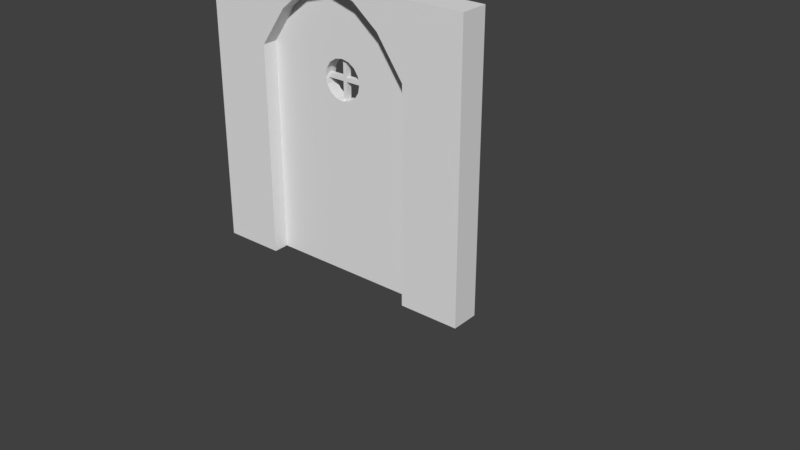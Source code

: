 # Source: Townhall.blend  (saved by Blender 2.79.0; exported with 4.5.12 LTS)
import bpy
from mathutils import Matrix  # noqa: F401  (used for matrix-valued properties, if any)

bpy.ops.wm.read_factory_settings(use_empty=True)
scene = bpy.context.scene
scene.name = 'Scene'

# ---- collections
col_collection_1 = bpy.data.collections.new('Collection 1'); scene.collection.children.link(col_collection_1)
col_collection_1.hide_render = True
col_collection_1.hide_viewport = True
col_collection_2 = bpy.data.collections.new('Collection 2'); scene.collection.children.link(col_collection_2)
col_collection_2.hide_render = True
col_collection_2.hide_viewport = True
col_collection_3 = bpy.data.collections.new('Collection 3'); scene.collection.children.link(col_collection_3)
col_collection_4 = bpy.data.collections.new('Collection 4'); scene.collection.children.link(col_collection_4)
col_collection_4.hide_render = True
col_collection_4.hide_viewport = True
col_collection_5 = bpy.data.collections.new('Collection 5'); scene.collection.children.link(col_collection_5)
col_collection_5.hide_render = True
col_collection_5.hide_viewport = True

# ---- world
world_world = bpy.data.worlds.new('World'); scene.world = world_world
world_world.color = (0.05088, 0.05088, 0.05088)
world_world.use_sun_shadow = False
world_world.sun_shadow_jitter_overblur = 0.0
world_world.cycles.sampling_method = 'MANUAL'

# ---- meshes
me_cube_001 = bpy.data.meshes.new('Cube.001')
me_cube_001.from_pydata([(0.6693, -1.49e-08, 0.2274), (0.6693, -1.49e-08, 1.599), (0.5837, -1.49e-08, 0.1631), (0.5837, -1.49e-08, 1.663), (0.6693, 0.07605, 0.2274), (0.6693, 0.07605, 1.599), (0.6544, -1.49e-08, 1.198), (0.6544, -1.49e-08, 1.187), (0.6544, -1.49e-08, 0.624), (0.6544, -1.49e-08, 0.613), (0.6693, 0.07605, 1.204), (0.6693, 0.07605, 1.182), (0.6693, 0.07605, 0.6297), (0.6693, 0.07605, 0.6073), (0.6693, 0.009623, 0.2274), (0.6693, 0.03497, 0.2274), (0.6693, 0.03497, 1.599), (0.6693, 0.009623, 1.599), (0.6693, 0.009623, 1.204), (0.6693, 0.03497, 1.204), (0.6693, 0.009623, 1.182), (0.6693, 0.03497, 1.182), (0.6693, 0.009623, 0.6297), (0.6693, 0.03497, 0.6297), (0.6693, 0.009623, 0.6073), (0.6693, 0.03497, 0.6073), (0.8352, -1.49e-08, 0.2274), (0.8533, -2.98e-08, 0.2274), (0.8533, -2.98e-08, 1.599), (0.8352, -2.98e-08, 1.599), (0.8352, 0.07605, 0.2274), (0.8533, 0.07605, 0.2274), (0.8533, 0.07605, 1.599), (0.8352, 0.07605, 1.599), (0.8533, 0.07605, 0.6073), (0.8352, 0.07605, 0.6073), (0.8533, 0.07605, 0.6297), (0.8352, 0.07605, 0.6297), (0.8533, 0.07605, 1.182), (0.8352, 0.07605, 1.182), (0.8533, 0.07605, 1.204), (0.8352, 0.07605, 1.204), (0.8352, 0.03553, 1.599), (0.8533, 0.03553, 1.599), (0.8352, 0.06088, 1.599), (0.8533, 0.06088, 1.599), (0.8533, 0.03553, 0.2274), (0.8352, 0.03553, 0.2274), (0.8533, 0.06088, 0.2274), (0.8352, 0.06088, 0.2274), (5.96e-08, 0.1994, 0.0001247), (5.96e-08, 0.1994, 1.828), (5.96e-08, 0.0, 1.828), (5.96e-08, 0.0, 0.0001247), (0.5837, -1.49e-08, 0.9131), (5.96e-08, 0.1994, 0.9143), (5.96e-08, -1.49e-08, 0.9143), (0.6349, -1.49e-08, 1.198), (0.6349, -1.49e-08, 1.187), (0.6349, -1.49e-08, 0.624), (0.6349, -1.49e-08, 0.613), (0.6693, -1.49e-08, 1.204), (0.6693, -1.49e-08, 1.182), (0.6693, -1.49e-08, 0.6297), (0.6693, -1.49e-08, 0.6073), (0.5837, -1.49e-08, 1.271), (0.5837, -1.49e-08, 1.115), (0.5837, -1.49e-08, 0.6966), (0.5837, -1.49e-08, 0.5403), (0.6431, -0.01955, 1.198), (0.6431, -0.01955, 1.187), (0.6431, -0.01955, 0.624), (0.6431, -0.01955, 0.613), (0.6336, -0.002467, 1.198), (0.6336, -0.002467, 1.187), (0.6336, -0.002467, 0.624), (0.6336, -0.002467, 0.613), (0.6324, -0.02551, 1.198), (0.6324, -0.02551, 1.187), (0.6324, -0.02551, 0.624), (0.6324, -0.02551, 0.613), (0.6229, -0.008428, 1.198), (0.6229, -0.008428, 1.187), (0.6229, -0.008428, 0.624), (0.6229, -0.008428, 0.613), (0.6431, -0.01955, 1.599), (0.6336, -0.002467, 1.599), (0.6324, -0.02551, 1.599), (0.6229, -0.008428, 1.599), (0.6431, -0.01955, 0.2274), (0.6336, -0.002467, 0.2274), (0.6324, -0.02551, 0.2274), (0.6229, -0.008428, 0.2274), (0.2738, -0.2244, 1.198), (0.2738, -0.2244, 1.187), (0.2738, -0.2244, 0.624), (0.2738, -0.2244, 0.613), (0.2643, -0.2073, 1.198), (0.2643, -0.2073, 1.187), (0.2643, -0.2073, 0.624), (0.2643, -0.2073, 0.613), (0.2738, -0.2244, 1.599), (0.2643, -0.2073, 1.599), (0.2738, -0.2244, 0.2274), (0.2643, -0.2073, 0.2274), (1.298, -1.49e-08, 0.2274), (1.298, -1.49e-08, 1.599), (1.384, -1.49e-08, 0.1631), (1.384, -1.49e-08, 1.663), (1.298, 0.07605, 0.2274), (1.298, 0.07605, 1.599), (1.313, -1.49e-08, 1.198), (1.313, -1.49e-08, 1.187), (1.313, -1.49e-08, 0.624), (1.313, -1.49e-08, 0.613), (1.298, 0.07605, 1.204), (1.298, 0.07605, 1.182), (1.298, 0.07605, 0.6297), (1.298, 0.07605, 0.6073), (1.298, 0.009623, 0.2274), (1.298, 0.03497, 0.2274), (1.298, 0.03497, 1.599), (1.298, 0.009623, 1.599), (1.298, 0.009623, 1.204), (1.298, 0.03497, 1.204), (1.298, 0.009623, 1.182), (1.298, 0.03497, 1.182), (1.298, 0.009623, 0.6297), (1.298, 0.03497, 0.6297), (1.298, 0.009623, 0.6073), (1.298, 0.03497, 0.6073), (1.132, -1.49e-08, 0.2274), (1.114, -2.98e-08, 0.2274), (1.114, -2.98e-08, 1.599), (1.132, -2.98e-08, 1.599), (1.132, 0.07605, 0.2274), (1.114, 0.07605, 0.2274), (1.114, 0.07605, 1.599), (1.132, 0.07605, 1.599), (1.114, 0.07605, 0.6073), (1.132, 0.07605, 0.6073), (1.114, 0.07605, 0.6297), (1.132, 0.07605, 0.6297), (1.114, 0.07605, 1.182), (1.132, 0.07605, 1.182), (1.114, 0.07605, 1.204), (1.132, 0.07605, 1.204), (1.132, 0.03553, 1.599), (1.114, 0.03553, 1.599), (1.132, 0.06088, 1.599), (1.114, 0.06088, 1.599), (1.114, 0.03553, 0.2274), (1.132, 0.03553, 0.2274), (1.114, 0.06088, 0.2274), (1.132, 0.06088, 0.2274), (1.967, 0.1994, 0.0001247), (1.967, 0.1994, 1.828), (1.967, 0.0, 1.828), (1.967, 0.0, 0.0001247), (1.384, -1.49e-08, 0.9131), (1.967, 0.1994, 0.9143), (1.967, -1.49e-08, 0.9143), (0.9837, -2.98e-08, 0.1631), (0.9837, -2.98e-08, 1.663), (0.9837, 0.1994, 0.0001247), (0.9837, 0.1994, 1.828), (0.9837, -2.98e-08, 0.0001247), (0.9837, -2.98e-08, 1.828), (0.9837, 0.1994, 0.9143), (0.9837, -2.98e-08, 0.2274), (0.9837, -2.98e-08, 1.599), (0.9837, 0.07605, 0.2274), (0.9837, 0.07605, 1.599), (0.9837, 0.07605, 0.6073), (0.9837, 0.07605, 0.6297), (0.9837, 0.07605, 1.182), (0.9837, 0.07605, 1.204), (0.9837, 0.03553, 1.599), (0.9837, 0.06088, 1.599), (0.9837, 0.03553, 0.2274), (0.9837, 0.06088, 0.2274), (0.9837, 0.03497, 1.182), (0.9837, 0.03497, 1.204), (0.9837, 0.009623, 1.204), (0.9837, 0.009623, 1.182), (0.9837, 0.03497, 0.6073), (0.9837, 0.03497, 0.6297), (0.9837, 0.009623, 0.6297), (0.9837, 0.009623, 0.6073), (1.332, -1.49e-08, 1.198), (1.332, -1.49e-08, 1.187), (1.332, -1.49e-08, 0.624), (1.332, -1.49e-08, 0.613), (1.298, -1.49e-08, 1.204), (1.298, -1.49e-08, 1.182), (1.298, -1.49e-08, 0.6297), (1.298, -1.49e-08, 0.6073), (1.384, -1.49e-08, 1.271), (1.384, -1.49e-08, 1.115), (1.384, -1.49e-08, 0.6966), (1.384, -1.49e-08, 0.5403), (1.324, -0.01955, 1.198), (1.324, -0.01955, 1.187), (1.324, -0.01955, 0.624), (1.324, -0.01955, 0.613), (1.334, -0.002467, 1.198), (1.334, -0.002467, 1.187), (1.334, -0.002467, 0.624), (1.334, -0.002467, 0.613), (1.335, -0.02551, 1.198), (1.335, -0.02551, 1.187), (1.335, -0.02551, 0.624), (1.335, -0.02551, 0.613), (1.344, -0.008428, 1.198), (1.344, -0.008428, 1.187), (1.344, -0.008428, 0.624), (1.344, -0.008428, 0.613), (1.324, -0.01955, 1.599), (1.334, -0.002467, 1.599), (1.335, -0.02551, 1.599), (1.344, -0.008428, 1.599), (1.324, -0.01955, 0.2274), (1.334, -0.002467, 0.2274), (1.335, -0.02551, 0.2274), (1.344, -0.008428, 0.2274), (1.694, -0.2244, 1.198), (1.694, -0.2244, 1.187), (1.694, -0.2244, 0.624), (1.694, -0.2244, 0.613), (1.703, -0.2073, 1.198), (1.703, -0.2073, 1.187), (1.703, -0.2073, 0.624), (1.703, -0.2073, 0.613), (1.694, -0.2244, 1.599), (1.703, -0.2073, 1.599), (1.694, -0.2244, 0.2274), (1.703, -0.2073, 0.2274)], [], [(25, 15, 4, 13), (54, 56, 53, 2, 68, 67), (41, 33, 5, 10), (44, 16, 5, 33), (30, 35, 13, 4), (35, 37, 12, 13), (37, 39, 11, 12), (39, 41, 10, 11), (3, 61, 1), (16, 19, 10, 5), (19, 21, 11, 10), (21, 23, 12, 11), (23, 25, 13, 12), (63, 64, 24, 22), (186, 23, 22, 187), (62, 63, 22, 20), (20, 22, 23, 21), (61, 62, 20, 18), (182, 19, 18, 183), (1, 61, 18, 17), (17, 18, 19, 16), (181, 21, 19, 182), (185, 25, 23, 186), (29, 1, 17, 42), (42, 17, 16, 44), (64, 0, 14, 24), (24, 14, 15, 25), (183, 18, 20, 184), (184, 20, 21, 181), (187, 22, 24, 188), (188, 24, 25, 185), (14, 47, 49, 15), (45, 48, 49, 44), (0, 26, 47, 14), (26, 27, 46, 47), (177, 43, 45, 178), (43, 46, 48, 45), (170, 28, 43, 177), (28, 29, 42, 43), (168, 55, 51, 165), (175, 176, 40, 38), (38, 40, 41, 39), (174, 175, 38, 36), (36, 38, 39, 37), (173, 174, 36, 34), (34, 36, 37, 35), (171, 173, 34, 31), (31, 34, 35, 30), (178, 45, 32, 172), (45, 44, 33, 32), (15, 49, 30, 4), (49, 48, 31, 30), (176, 172, 32, 40), (40, 32, 33, 41), (26, 0, 2), (61, 3, 65), (44, 49, 47, 42), (42, 47, 46, 43), (56, 52, 51, 55), (165, 51, 52, 167), (166, 53, 50, 164), (163, 167, 52, 3), (53, 56, 55, 50), (164, 50, 55, 168), (3, 52, 56, 54, 66, 65), (63, 62, 54), (63, 54, 67), (0, 64, 2), (1, 29, 3), (2, 53, 166, 162), (29, 28, 163, 3), (169, 27, 162), (27, 26, 2, 162), (48, 180, 171, 31), (27, 169, 179, 46), (46, 179, 180, 48), (28, 170, 163), (54, 62, 66), (6, 57, 73, 69), (60, 9, 72, 76), (2, 64, 68), (6, 7, 62, 61), (8, 9, 64, 63), (58, 57, 65, 66), (60, 59, 67, 68), (7, 58, 66, 62), (57, 6, 61, 65), (59, 8, 63, 67), (9, 60, 68, 64), (73, 74, 82, 81), (78, 77, 93, 94), (59, 60, 76, 75), (9, 8, 71, 72), (8, 59, 75, 71), (58, 7, 70, 74), (57, 58, 74, 73), (7, 6, 69, 70), (84, 92, 104, 100), (77, 87, 101, 93), (70, 69, 77, 78), (76, 72, 89, 90), (73, 81, 88, 86), (75, 76, 84, 83), (72, 71, 79, 80), (74, 75, 83, 82), (78, 79, 71, 70), (70, 71, 75, 74), (85, 86, 88, 87), (69, 73, 86, 85), (77, 69, 85, 87), (83, 84, 100, 99), (90, 89, 91, 92), (84, 76, 90, 92), (81, 82, 98, 97), (72, 80, 91, 89), (98, 99, 95, 94), (94, 93, 97, 98), (96, 95, 99, 100), (97, 93, 101, 102), (96, 100, 104, 103), (82, 83, 99, 98), (88, 81, 97, 102), (87, 88, 102, 101), (91, 80, 96, 103), (80, 79, 95, 96), (79, 78, 94, 95), (92, 91, 103, 104), (130, 118, 109, 120), (159, 199, 200, 107, 158, 161), (146, 115, 110, 138), (149, 138, 110, 121), (135, 109, 118, 140), (140, 118, 117, 142), (142, 117, 116, 144), (144, 116, 115, 146), (108, 106, 193), (121, 110, 115, 124), (124, 115, 116, 126), (126, 116, 117, 128), (128, 117, 118, 130), (195, 127, 129, 196), (186, 187, 127, 128), (194, 125, 127, 195), (125, 126, 128, 127), (193, 123, 125, 194), (182, 183, 123, 124), (106, 122, 123, 193), (122, 121, 124, 123), (181, 182, 124, 126), (185, 186, 128, 130), (134, 147, 122, 106), (147, 149, 121, 122), (196, 129, 119, 105), (129, 130, 120, 119), (183, 184, 125, 123), (184, 181, 126, 125), (187, 188, 129, 127), (188, 185, 130, 129), (119, 120, 154, 152), (150, 149, 154, 153), (105, 119, 152, 131), (131, 152, 151, 132), (177, 178, 150, 148), (148, 150, 153, 151), (170, 177, 148, 133), (133, 148, 147, 134), (168, 165, 156, 160), (175, 143, 145, 176), (143, 144, 146, 145), (174, 141, 143, 175), (141, 142, 144, 143), (173, 139, 141, 174), (139, 140, 142, 141), (171, 136, 139, 173), (136, 135, 140, 139), (178, 172, 137, 150), (150, 137, 138, 149), (120, 109, 135, 154), (154, 135, 136, 153), (176, 145, 137, 172), (145, 146, 138, 137), (131, 107, 105), (193, 197, 108), (149, 147, 152, 154), (147, 148, 151, 152), (161, 160, 156, 157), (165, 167, 157, 156), (166, 164, 155, 158), (163, 108, 157, 167), (158, 155, 160, 161), (164, 168, 160, 155), (108, 197, 198, 159, 161, 157), (195, 159, 194), (195, 199, 159), (105, 107, 196), (106, 108, 134), (107, 162, 166, 158), (134, 108, 163, 133), (169, 162, 132), (132, 162, 107, 131), (153, 136, 171, 180), (132, 151, 179, 169), (151, 153, 180, 179), (133, 163, 170), (159, 198, 194), (111, 201, 205, 189), (192, 208, 204, 114), (107, 200, 196), (111, 193, 194, 112), (113, 195, 196, 114), (190, 198, 197, 189), (192, 200, 199, 191), (112, 194, 198, 190), (189, 197, 193, 111), (191, 199, 195, 113), (114, 196, 200, 192), (205, 213, 214, 206), (210, 226, 225, 209), (191, 207, 208, 192), (114, 204, 203, 113), (113, 203, 207, 191), (190, 206, 202, 112), (189, 205, 206, 190), (112, 202, 201, 111), (216, 232, 236, 224), (209, 225, 233, 219), (202, 210, 209, 201), (208, 222, 221, 204), (205, 218, 220, 213), (207, 215, 216, 208), (204, 212, 211, 203), (206, 214, 215, 207), (210, 202, 203, 211), (202, 206, 207, 203), (217, 219, 220, 218), (201, 217, 218, 205), (209, 219, 217, 201), (215, 231, 232, 216), (222, 224, 223, 221), (216, 224, 222, 208), (213, 229, 230, 214), (204, 221, 223, 212), (230, 226, 227, 231), (226, 230, 229, 225), (228, 232, 231, 227), (229, 234, 233, 225), (228, 235, 236, 232), (214, 230, 231, 215), (220, 234, 229, 213), (219, 233, 234, 220), (223, 235, 228, 212), (212, 228, 227, 211), (211, 227, 226, 210), (224, 236, 235, 223)])
me_cube_001.use_remesh_preserve_volume = False
me_cube_001.use_remesh_preserve_attributes = False
me_cube_001.use_mirror_vertex_groups = False
me_cube_001.update()
me_cube_002 = bpy.data.meshes.new('Cube.002')
me_cube_002.from_pydata([(-5.96e-08, 0.1518, 0.0), (-5.96e-08, 0.1518, 2.058), (1.794, 0.1518, 2.058), (1.794, 0.1518, 0.0), (1.794, -2.98e-08, 0.0), (1.794, -2.98e-08, 2.058), (-5.96e-08, 0.0, 2.058), (-5.96e-08, 0.0, 0.0)], [], [(1, 2, 3, 0), (7, 6, 1, 0), (2, 1, 6, 5), (4, 7, 0, 3), (3, 2, 5, 4), (7, 4, 5, 6)])
me_cube_002.use_remesh_preserve_volume = False
me_cube_002.use_remesh_preserve_attributes = False
me_cube_002.use_mirror_vertex_groups = False
me_cube_002.update()
me_cube_004 = bpy.data.meshes.new('Cube.004')
me_cube_004.from_pydata([(1.144, -0.0908, 0.0), (1.144, 0.0, 0.0), (1.144, 0.0, 1.497), (1.144, -0.0908, 1.497), (0.9533, 0.0, 1.768), (0.7701, 0.0, 1.914), (0.9533, -0.0908, 1.768), (0.7701, -0.0908, 1.914), (0.7096, 0.0, 1.218), (0.7096, -0.0908, 1.218), (0.7516, 0.0, 1.281), (0.7516, -0.0908, 1.281), (0.6466, 0.0, 1.176), (0.6466, -0.0908, 1.176), (0.7635, -0.0908, 1.37), (0.7516, 1.49e-08, 1.43), (0.7516, -0.0908, 1.43), (0.7635, -0.0908, 1.341), (0.7096, 0.0, 1.492), (0.7096, -0.0908, 1.492), (0.6466, 0.0, 1.534), (0.6466, -0.0908, 1.534), (0.5854, 0.0, 1.548), (0.5854, -0.0908, 1.548), (0.5854, 0.0, 1.162), (0.5854, -0.0908, 1.162), (0.7635, 7.451e-09, 1.341), (0.7635, 1.49e-08, 1.37), (0.7664, 1.118e-08, 1.355), (0.7664, -0.0908, 1.355), (0.6257, -0.06542, 1.485), (0.6466, -0.06542, 1.534), (0.7096, -0.06542, 1.218), (0.7516, -0.06542, 1.281), (0.7096, -0.02539, 1.218), (0.7516, -0.02539, 1.281), (0.5854, -0.02539, 1.342), (0.7097, -0.02539, 1.342), (0.5854, -0.06542, 1.342), (0.7097, -0.06542, 1.342), (0.7017, -0.02539, 1.302), (0.6712, -0.02539, 1.256), (0.7017, -0.06542, 1.302), (0.6712, -0.06542, 1.256), (0.6257, -0.02539, 1.226), (0.6466, -0.02539, 1.176), (0.6466, -0.06542, 1.176), (0.6257, -0.06542, 1.226), (0.5854, -0.06542, 1.218), (0.5854, -0.02539, 1.162), (0.5854, -0.06542, 1.162), (0.5854, -0.02539, 1.218), (0.7635, -0.02539, 1.37), (0.7516, -0.02539, 1.43), (0.7635, -0.06542, 1.37), (0.7516, -0.06542, 1.43), (0.7635, -0.06542, 1.341), (0.7017, -0.06542, 1.409), (0.7097, -0.06542, 1.369), (0.7097, -0.02539, 1.369), (0.5854, -0.02539, 1.369), (0.5854, -0.06542, 1.369), (0.7017, -0.02539, 1.409), (0.7096, -0.06542, 1.492), (0.7096, -0.02539, 1.492), (0.5854, -0.06542, 1.493), (0.5854, -0.02539, 1.493), (0.6257, -0.02539, 1.485), (0.6712, -0.02539, 1.455), (0.6712, -0.06542, 1.455), (0.5854, -0.02539, 1.548), (0.5854, -0.06542, 1.548), (0.6466, -0.02539, 1.534), (0.5854, -0.06542, 1.355), (0.7635, -0.02539, 1.341), (0.7113, -0.06565, 1.355), (0.7664, -0.06542, 1.355), (0.5854, -0.02539, 1.355), (0.7113, -0.02516, 1.355), (0.7664, -0.02539, 1.355), (0.0, -0.0908, 0.0), (0.0, 0.0, 0.0), (0.0, 0.0, 1.497), (0.0, -0.0908, 1.497), (0.1907, 0.0, 1.768), (0.3738, 0.0, 1.914), (0.572, 0.0, 1.971), (0.1907, -0.0908, 1.768), (0.3738, -0.0908, 1.914), (0.572, -0.0908, 1.971), (0.4344, 0.0, 1.218), (0.4344, -0.0908, 1.218), (0.3923, 0.0, 1.281), (0.3923, -0.0908, 1.281), (0.4973, 0.0, 1.176), (0.4973, -0.0908, 1.176), (0.572, 0.0, 1.159), (0.3804, -0.0908, 1.37), (0.3923, 1.49e-08, 1.43), (0.3923, -0.0908, 1.43), (0.3804, -0.0908, 1.341), (0.4344, 0.0, 1.492), (0.4344, -0.0908, 1.492), (0.4973, 0.0, 1.534), (0.4973, -0.0908, 1.534), (0.572, -0.0908, 1.551), (0.572, 0.0, 0.0), (0.572, -0.0908, 0.0), (0.572, -0.0908, 1.768), (0.572, -0.0908, 1.914), (0.572, 0.0, 1.768), (0.572, 0.0, 1.914), (0.5585, 0.0, 1.548), (0.5585, -0.0908, 1.548), (0.5585, 0.0, 1.162), (0.5585, -0.0908, 1.162), (0.3804, 7.451e-09, 1.341), (0.3804, 1.49e-08, 1.37), (0.3776, 1.118e-08, 1.355), (0.3776, -0.0908, 1.355), (0.572, 0.0, 1.551), (0.572, -0.0908, 1.159), (0.5182, -0.06542, 1.485), (0.4973, -0.06542, 1.534), (0.4344, -0.06542, 1.218), (0.3923, -0.06542, 1.281), (0.4344, -0.02539, 1.218), (0.3923, -0.02539, 1.281), (0.5585, -0.02539, 1.342), (0.4342, -0.02539, 1.342), (0.5585, -0.06542, 1.342), (0.4342, -0.06542, 1.342), (0.4423, -0.02539, 1.302), (0.4727, -0.02539, 1.256), (0.4423, -0.06542, 1.302), (0.4727, -0.06542, 1.256), (0.5182, -0.02539, 1.226), (0.4973, -0.02539, 1.176), (0.4973, -0.06542, 1.176), (0.5182, -0.06542, 1.226), (0.5585, -0.06542, 1.218), (0.5585, -0.02539, 1.162), (0.5585, -0.06542, 1.162), (0.5585, -0.02539, 1.218), (0.3804, -0.02539, 1.37), (0.3923, -0.02539, 1.43), (0.3804, -0.06542, 1.37), (0.3923, -0.06542, 1.43), (0.3804, -0.06542, 1.341), (0.4423, -0.06542, 1.409), (0.4342, -0.06542, 1.369), (0.4342, -0.02539, 1.369), (0.5585, -0.02539, 1.369), (0.5585, -0.06542, 1.369), (0.4423, -0.02539, 1.409), (0.4344, -0.06542, 1.492), (0.4344, -0.02539, 1.492), (0.5585, -0.06542, 1.493), (0.5585, -0.02539, 1.493), (0.5182, -0.02539, 1.485), (0.4727, -0.02539, 1.455), (0.4727, -0.06542, 1.455), (0.5585, -0.02539, 1.548), (0.5585, -0.06542, 1.548), (0.4973, -0.02539, 1.534), (0.572, -0.06542, 1.551), (0.572, -0.06542, 1.369), (0.572, -0.06565, 1.495), (0.572, -0.06542, 1.159), (0.572, -0.06565, 1.216), (0.5585, -0.06542, 1.355), (0.572, -0.06542, 1.355), (0.572, -0.06542, 1.342), (0.572, -0.02539, 1.159), (0.3804, -0.02539, 1.341), (0.4327, -0.06565, 1.355), (0.3776, -0.06542, 1.355), (0.5585, -0.02539, 1.355), (0.4327, -0.02516, 1.355), (0.3776, -0.02539, 1.355), (0.572, -0.02539, 1.551), (0.572, -0.02516, 1.216), (0.572, -0.02539, 1.369), (0.572, -0.02516, 1.495), (0.572, -0.02539, 1.342), (0.572, -0.02539, 1.355), (0.7096, 0.0, 1.218), (0.7516, 0.0, 1.281), (0.7017, 0.0, 1.302), (0.6712, 0.0, 1.256), (0.6257, 0.0, 1.226), (0.6466, 0.0, 1.176), (0.5854, 3.725e-09, 1.162), (0.5854, 3.725e-09, 1.218), (0.7635, 3.725e-09, 1.37), (0.7516, 7.451e-09, 1.43), (0.7017, 0.0, 1.409), (0.7097, 3.725e-09, 1.369), (0.7097, 3.725e-09, 1.342), (0.7096, 0.0, 1.492), (0.5854, 3.725e-09, 1.493), (0.6257, 0.0, 1.485), (0.6712, 0.0, 1.455), (0.5854, 3.725e-09, 1.548), (0.6466, 0.0, 1.534), (0.572, 3.725e-09, 1.159), (0.7635, 3.725e-09, 1.341), (0.7113, 3.725e-09, 1.355), (0.7664, 3.725e-09, 1.355), (0.572, 3.725e-09, 1.551), (0.572, 3.725e-09, 1.216), (0.572, 3.725e-09, 1.495), (0.4344, 0.0, 1.218), (0.3923, 0.0, 1.281), (0.4423, 0.0, 1.302), (0.4727, 0.0, 1.256), (0.5182, 0.0, 1.226), (0.4973, 0.0, 1.176), (0.5585, 3.725e-09, 1.162), (0.5585, 3.725e-09, 1.218), (0.3804, 3.725e-09, 1.37), (0.3923, 7.451e-09, 1.43), (0.4423, 0.0, 1.409), (0.4342, 3.725e-09, 1.369), (0.4342, 3.725e-09, 1.342), (0.4344, 0.0, 1.492), (0.5585, 3.725e-09, 1.493), (0.5182, 0.0, 1.485), (0.4727, 0.0, 1.455), (0.5585, 3.725e-09, 1.548), (0.4973, 0.0, 1.534), (0.3804, 3.725e-09, 1.341), (0.4327, 3.725e-09, 1.355), (0.3776, 3.725e-09, 1.355), (0.6257, -0.0908, 1.485), (0.6466, -0.0908, 1.534), (0.7096, -0.0908, 1.218), (0.7516, -0.0908, 1.281), (0.7017, -0.0908, 1.302), (0.6712, -0.0908, 1.256), (0.6466, -0.0908, 1.176), (0.6257, -0.0908, 1.226), (0.5854, -0.0908, 1.218), (0.5854, -0.0908, 1.162), (0.7635, -0.0908, 1.37), (0.7516, -0.0908, 1.43), (0.7635, -0.0908, 1.341), (0.7017, -0.0908, 1.409), (0.7097, -0.0908, 1.369), (0.7097, -0.0908, 1.342), (0.7096, -0.0908, 1.492), (0.6712, -0.0908, 1.455), (0.5854, -0.0908, 1.493), (0.5854, -0.0908, 1.548), (0.572, -0.0908, 1.551), (0.572, -0.0908, 1.159), (0.572, -0.0908, 1.216), (0.572, -0.0908, 1.495), (0.7113, -0.0908, 1.355), (0.7664, -0.0908, 1.355), (0.5182, -0.0908, 1.485), (0.4973, -0.0908, 1.534), (0.4344, -0.0908, 1.218), (0.3923, -0.0908, 1.281), (0.4423, -0.0908, 1.302), (0.4727, -0.0908, 1.256), (0.4973, -0.0908, 1.176), (0.5182, -0.0908, 1.226), (0.5585, -0.0908, 1.218), (0.5585, -0.0908, 1.162), (0.3804, -0.0908, 1.37), (0.3923, -0.0908, 1.43), (0.3804, -0.0908, 1.341), (0.4423, -0.0908, 1.409), (0.4342, -0.0908, 1.369), (0.4342, -0.0908, 1.342), (0.4344, -0.0908, 1.492), (0.4727, -0.0908, 1.455), (0.5585, -0.0908, 1.493), (0.5585, -0.0908, 1.548), (0.4327, -0.0908, 1.355), (0.3776, -0.0908, 1.355)], [], [(12, 24, 49, 45), (86, 89, 7, 5), (5, 7, 6, 4), (4, 6, 3, 2), (86, 5, 111), (0, 107, 106, 1), (2, 3, 0, 1), (20, 18, 64, 72), (22, 20, 72, 70), (17, 29, 76, 56), (13, 9, 32, 46), (7, 109, 108, 6), (7, 89, 109), (4, 110, 111, 5), (67, 30, 65, 66), (8, 12, 45, 34), (121, 107, 0, 3, 6, 108, 105, 23, 21, 19, 16, 14, 29, 17, 11, 9, 13, 25), (18, 20, 22, 120, 110, 4, 2, 1, 106, 96, 24, 12, 8, 10, 26, 28, 27, 15), (10, 8, 34, 35), (9, 11, 33, 32), (18, 15, 53, 64), (16, 19, 63, 55), (26, 10, 35, 74), (120, 22, 70, 180), (65, 61, 60, 66), (61, 58, 59, 60), (29, 14, 54, 76), (11, 17, 56, 33), (14, 16, 55, 54), (35, 34, 186, 187), (131, 175, 280, 275), (155, 147, 271, 276), (38, 73, 171, 172), (168, 50, 243, 255), (61, 65, 167, 166), (123, 155, 276, 261), (156, 164, 230, 225), (73, 61, 166, 171), (48, 38, 172, 169), (134, 131, 275, 264), (139, 135, 265, 267), (32, 33, 237, 236), (140, 139, 267, 268), (71, 165, 254, 253), (50, 46, 240, 243), (129, 132, 214, 224), (52, 79, 208, 194), (49, 173, 205, 192), (64, 53, 195, 199), (173, 141, 218, 205), (154, 151, 223, 222), (73, 75, 58, 61), (124, 138, 266, 262), (78, 77, 60, 59), (37, 78, 207, 198), (179, 144, 220, 233), (37, 36, 77, 78), (55, 63, 250, 245), (38, 39, 75, 73), (45, 49, 192, 191), (66, 60, 182, 183), (60, 77, 185, 182), (137, 126, 212, 217), (77, 36, 184, 185), (36, 51, 181, 184), (28, 26, 74, 79), (21, 23, 71, 31), (19, 21, 31, 63), (25, 13, 46, 50), (23, 105, 165, 71), (57, 62, 59, 58), (24, 96, 173, 49), (57, 69, 68, 62), (27, 28, 79, 52), (69, 30, 67, 68), (121, 25, 50, 168), (15, 27, 52, 53), (40, 42, 39, 37), (41, 43, 42, 40), (44, 47, 43, 41), (48, 47, 44, 51), (38, 48, 51, 36), (37, 39, 38, 36), (94, 137, 141, 114), (86, 85, 88, 89), (85, 84, 87, 88), (84, 82, 83, 87), (86, 111, 85), (80, 81, 106, 107), (82, 81, 80, 83), (103, 164, 156, 101), (112, 162, 164, 103), (100, 148, 176, 119), (95, 138, 124, 91), (88, 87, 108, 109), (88, 109, 89), (84, 85, 111, 110), (159, 158, 157, 122), (90, 126, 137, 94), (121, 115, 95, 91, 93, 100, 119, 97, 99, 102, 104, 113, 105, 108, 87, 83, 80, 107), (101, 98, 117, 118, 116, 92, 90, 94, 114, 96, 106, 81, 82, 84, 110, 120, 112, 103), (92, 127, 126, 90), (91, 124, 125, 93), (101, 156, 145, 98), (99, 147, 155, 102), (116, 174, 127, 92), (120, 180, 162, 112), (157, 158, 152, 153), (153, 152, 151, 150), (119, 176, 146, 97), (93, 125, 148, 100), (97, 146, 147, 99), (178, 129, 224, 232), (163, 123, 261, 279), (63, 31, 235, 250), (130, 172, 171, 170), (31, 71, 253, 235), (153, 166, 167, 157), (39, 42, 238, 249), (66, 183, 211, 200), (170, 171, 166, 153), (140, 169, 172, 130), (43, 47, 241, 239), (122, 157, 278, 260), (157, 167, 257, 278), (150, 149, 273, 274), (47, 48, 242, 241), (149, 161, 277, 273), (164, 162, 229, 230), (143, 181, 210, 219), (72, 64, 199, 204), (79, 74, 206, 208), (70, 72, 204, 203), (133, 136, 216, 215), (170, 153, 150, 175), (167, 65, 252, 257), (178, 151, 152, 177), (40, 37, 198, 188), (74, 35, 187, 206), (129, 178, 177, 128), (135, 134, 264, 265), (130, 170, 175, 131), (78, 59, 197, 207), (158, 183, 182, 152), (152, 182, 185, 177), (174, 179, 233, 231), (177, 185, 184, 128), (128, 184, 181, 143), (118, 179, 174, 116), (104, 123, 163, 113), (102, 155, 123, 104), (115, 142, 138, 95), (113, 163, 165, 105), (149, 150, 151, 154), (114, 141, 173, 96), (149, 154, 160, 161), (117, 144, 179, 118), (161, 160, 159, 122), (121, 168, 142, 115), (98, 145, 144, 117), (132, 129, 131, 134), (133, 132, 134, 135), (136, 133, 135, 139), (140, 143, 136, 139), (130, 128, 143, 140), (129, 128, 130, 131), (203, 204, 201, 200), (204, 199, 202, 201), (199, 195, 196, 202), (195, 194, 197, 196), (206, 187, 188, 198), (187, 186, 189, 188), (186, 191, 190, 189), (191, 192, 193, 190), (207, 208, 206, 198), (197, 194, 208, 207), (203, 200, 211, 209), (193, 192, 205, 210), (229, 226, 227, 230), (230, 227, 228, 225), (225, 228, 222, 221), (221, 222, 223, 220), (231, 224, 214, 213), (213, 214, 215, 212), (212, 215, 216, 217), (217, 216, 219, 218), (232, 224, 231, 233), (223, 232, 233, 220), (229, 209, 211, 226), (219, 210, 205, 218), (67, 66, 200, 201), (141, 137, 217, 218), (51, 44, 190, 193), (181, 51, 193, 210), (68, 67, 201, 202), (53, 52, 194, 195), (145, 156, 225, 221), (41, 40, 188, 189), (62, 68, 202, 196), (126, 127, 213, 212), (158, 159, 227, 226), (136, 143, 219, 216), (159, 160, 228, 227), (44, 41, 189, 190), (162, 180, 209, 229), (144, 145, 221, 220), (34, 45, 191, 186), (183, 158, 226, 211), (180, 70, 203, 209), (151, 178, 232, 223), (132, 133, 215, 214), (160, 154, 222, 228), (127, 174, 231, 213), (59, 62, 196, 197), (253, 252, 234, 235), (235, 234, 251, 250), (252, 253, 254, 257), (243, 242, 256, 255), (250, 251, 247, 245), (245, 247, 248, 244), (246, 249, 238, 237), (237, 238, 239, 236), (236, 239, 241, 240), (240, 241, 242, 243), (258, 249, 246, 259), (248, 258, 259, 244), (279, 261, 260, 278), (261, 276, 277, 260), (278, 257, 254, 279), (269, 255, 256, 268), (276, 271, 273, 277), (271, 270, 274, 273), (272, 263, 264, 275), (263, 262, 265, 264), (262, 266, 267, 265), (266, 269, 268, 267), (280, 281, 272, 275), (274, 270, 281, 280), (138, 142, 269, 266), (165, 163, 279, 254), (48, 169, 256, 242), (30, 69, 251, 234), (146, 176, 281, 270), (75, 39, 249, 258), (54, 55, 245, 244), (125, 124, 262, 263), (142, 168, 255, 269), (76, 54, 244, 259), (33, 56, 246, 237), (175, 150, 274, 280), (42, 43, 239, 238), (69, 57, 247, 251), (169, 140, 268, 256), (57, 58, 248, 247), (176, 148, 272, 281), (58, 75, 258, 248), (65, 30, 234, 252), (161, 122, 260, 277), (56, 76, 259, 246), (147, 146, 270, 271), (46, 32, 236, 240), (148, 125, 263, 272)])
me_cube_004.use_remesh_preserve_volume = False
me_cube_004.use_remesh_preserve_attributes = False
me_cube_004.use_mirror_vertex_groups = False
me_cube_004.update()
me_cube_003 = bpy.data.meshes.new('Cube.003')
me_cube_003.from_pydata([(0.0, 0.4959, 0.0), (0.0, 0.4959, 2.0), (2.0, 0.4959, 2.0), (2.0, 0.4959, 0.0), (2.0, -1.49e-08, 0.0), (2.0, -1.49e-08, 2.0), (0.0, 1.49e-08, 2.0), (0.0, 1.49e-08, 0.0), (1.572, 0.4959, -1.192e-07), (0.428, 0.4959, -1.192e-07), (0.428, 0.4959, 2.0), (1.572, 0.4959, 2.0), (0.428, -1.49e-08, -1.192e-07), (1.572, -1.49e-08, -1.192e-07), (1.572, -1.49e-08, 2.0), (0.428, -1.49e-08, 2.0), (0.0, 0.4959, 1.497), (2.0, 0.4959, 1.497), (2.0, -1.49e-08, 1.497), (0.0, 1.49e-08, 1.497), (0.428, -1.49e-08, 1.497), (1.572, -1.49e-08, 1.497), (0.428, 0.4959, 1.497), (1.572, 0.4959, 1.497), (0.6187, 0.4959, 2.0), (0.8019, 0.4959, 2.0), (1.0, 0.4959, 2.0), (1.198, 0.4959, 2.0), (1.381, 0.4959, 2.0), (1.381, -1.49e-08, 2.0), (1.198, -1.49e-08, 2.0), (1.0, -1.49e-08, 2.0), (0.8019, -1.49e-08, 2.0), (0.6187, -1.49e-08, 2.0), (1.381, 0.4959, 1.768), (1.198, 0.4959, 1.914), (1.0, 0.4959, 1.971), (0.8019, 0.4959, 1.914), (0.6187, 0.4959, 1.768), (1.381, -1.49e-08, 1.768), (1.198, -1.49e-08, 1.914), (1.0, -1.49e-08, 1.971), (0.8019, -1.49e-08, 1.914), (0.6187, -1.49e-08, 1.768)], [], [(23, 17, 3, 8), (19, 6, 1, 16), (10, 1, 6, 15), (12, 7, 0, 9), (17, 2, 5, 18), (21, 18, 5, 14), (19, 20, 15, 6), (39, 21, 14, 29), (4, 13, 8, 3), (2, 11, 14, 5), (24, 10, 15, 33), (16, 22, 9, 0), (28, 11, 23, 34), (1, 10, 22, 16), (36, 41, 42, 37), (7, 12, 20, 19), (13, 4, 18, 21), (3, 17, 18, 4), (7, 19, 16, 0), (11, 2, 17, 23), (10, 24, 38, 22), (24, 25, 37, 38), (25, 26, 36, 37), (26, 27, 35, 36), (27, 28, 34, 35), (11, 28, 29, 14), (28, 27, 30, 29), (27, 26, 31, 30), (26, 25, 32, 31), (25, 24, 33, 32), (20, 43, 33, 15), (43, 42, 32, 33), (42, 41, 31, 32), (41, 40, 30, 31), (40, 39, 29, 30), (35, 40, 41, 36), (34, 39, 40, 35), (38, 43, 20, 22), (23, 21, 39, 34), (8, 13, 21, 23), (37, 42, 43, 38), (22, 20, 12, 9)])
me_cube_003.use_remesh_preserve_volume = False
me_cube_003.use_remesh_preserve_attributes = False
me_cube_003.use_mirror_vertex_groups = False
me_cube_003.update()
me_cube_005 = bpy.data.meshes.new('Cube.005')
me_cube_005.from_pydata([(-0.4484, 0.001836, -1.028), (-0.4484, 0.001836, 1.03), (0.4484, 0.001836, 1.03), (0.4484, 0.001836, -1.028), (0.4484, -0.15, -1.028), (0.4484, -0.15, 1.03), (-0.4484, -0.15, 1.03), (-0.4484, -0.15, -1.028)], [], [(1, 2, 3, 0), (7, 6, 1, 0), (2, 1, 6, 5), (4, 7, 0, 3), (3, 2, 5, 4), (7, 4, 5, 6)])
me_cube_005.use_remesh_preserve_volume = False
me_cube_005.use_remesh_preserve_attributes = False
me_cube_005.use_mirror_vertex_groups = False
me_cube_005.update()
me_cube_006 = bpy.data.meshes.new('Cube.006')
me_cube_006.from_pydata([(-0.8968, 0.001836, -1.028), (-0.8968, 0.001836, 1.03), (0.8968, 0.001836, 1.03), (0.8968, 0.001836, -1.028), (0.8968, -0.15, -1.028), (0.8968, -0.15, 1.03), (-0.8968, -0.15, 1.03), (-0.8968, -0.15, -1.028)], [], [(1, 2, 3, 0), (7, 6, 1, 0), (2, 1, 6, 5), (4, 7, 0, 3), (3, 2, 5, 4), (7, 4, 5, 6)])
me_cube_006.use_remesh_preserve_volume = False
me_cube_006.use_remesh_preserve_attributes = False
me_cube_006.use_mirror_vertex_groups = False
me_cube_006.update()

# ---- objects
ob_wall_window = bpy.data.objects.new('Wall_Window', me_cube_001)
ob_wall = bpy.data.objects.new('Wall', me_cube_002)
ob_wall_door_001 = bpy.data.objects.new('Wall_Door.001', me_cube_004)
ob_wall_doorpost = bpy.data.objects.new('Wall_DoorPost', me_cube_003)
ob_half_wall = bpy.data.objects.new('Half_Wall', me_cube_005)
ob_wall_001 = bpy.data.objects.new('Wall.001', me_cube_006)

# ---- transforms, parenting, visibility, modifiers, constraints
ob_wall_window.location = (0.0, 0.0, 0.0)
ob_wall_window.scale = (1.017, 1.0, 1.094)
ob_wall_window.lineart.crease_threshold = 0.0
ob_wall.location = (0.0, 0.0, 0.0)
ob_wall.scale = (1.115, 1.317, 0.9717)
ob_wall.lineart.crease_threshold = 0.0
ob_wall_door_001.location = (-0.572, 0.1, 0.0)
ob_wall_door_001.lineart.crease_threshold = 0.0
ob_wall_doorpost.location = (-1.0, -0.1, 1.192e-07)
ob_wall_doorpost.scale = (1.0, 0.4033, 1.0)
ob_wall_doorpost.lineart.crease_threshold = 0.0
ob_half_wall.location = (0.0, 0.0, 0.0)
ob_half_wall.lineart.crease_threshold = 0.0
ob_wall_001.location = (0.0, 0.0, 0.0)
ob_wall_001.lineart.crease_threshold = 0.0

# ---- collection membership
col_collection_1.objects.link(ob_wall_window)
col_collection_2.objects.link(ob_wall)
col_collection_3.objects.link(ob_wall_door_001)
col_collection_3.objects.link(ob_wall_doorpost)
col_collection_4.objects.link(ob_half_wall)
col_collection_5.objects.link(ob_wall_001)

# ---- scene / render settings (as saved in the file)
scene.frame_start = 1; scene.frame_end = 250; scene.frame_set(1)
scene.render.engine = 'BLENDER_EEVEE_NEXT'
scene.render.resolution_percentage = 50
scene.render.dither_intensity = 0.0
scene.cycles.use_denoising = False
scene.cycles.samples = 128
scene.cycles.sampling_pattern = 'TABULATED_SOBOL'
scene.cycles.use_adaptive_sampling = False
scene.cycles.use_light_tree = False
scene.cycles.blur_glossy = 0.0
scene.cycles.sample_clamp_indirect = 0.0
scene.view_settings.view_transform = 'Standard'
bpy.context.view_layer.update()

# ---- added for rendering (the .blend has no active camera and no usable light): camera, sun
cam_auto = bpy.data.cameras.new('AutoCamera')
cam_auto.lens = 50.0
cam_auto.sensor_width = 36.0
cam_auto.clip_end = 1000.0
ob_auto_camera = bpy.data.objects.new('AutoCamera', cam_auto)
scene.collection.objects.link(ob_auto_camera)
ob_auto_camera.location = (4.46416, -4.78908, 3.69949)
ob_auto_camera.rotation_euler = (1.09748, -7.21219e-08, 0.694738)
scene.camera = ob_auto_camera
light_auto_sun = bpy.data.lights.new('AutoSun', 'SUN')
light_auto_sun.energy = 3.0
light_auto_sun.angle = 0.0523599
ob_auto_sun = bpy.data.objects.new('AutoSun', light_auto_sun)
scene.collection.objects.link(ob_auto_sun)
ob_auto_sun.rotation_euler = (0.872665, 0.174533, 0.523599)
bpy.context.view_layer.update()
